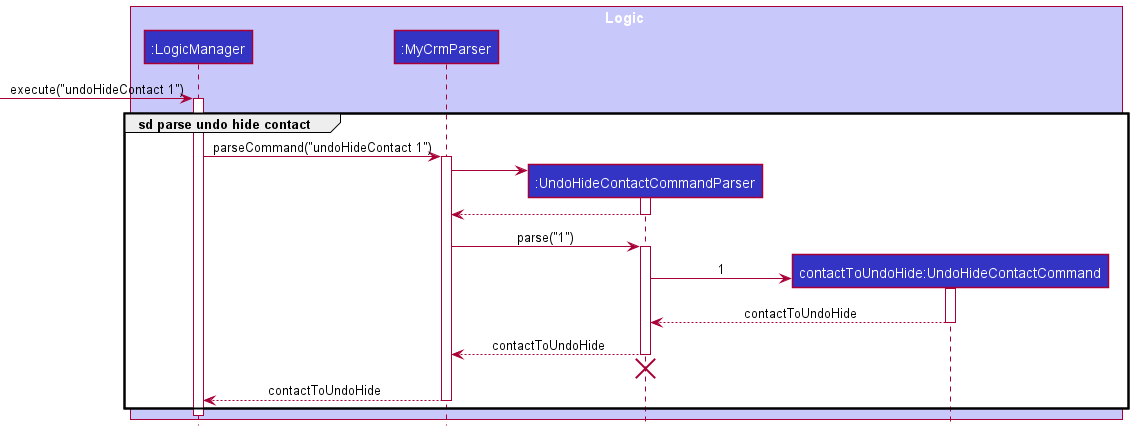

The diagram above was rendered by PlantUML. Its source (embedded in the PNG):
@startuml
!include ../style.puml

box Logic LOGIC_COLOR_T1
participant ":LogicManager" as LogicManager LOGIC_COLOR
participant ":MyCrmParser" as MyCrmParser LOGIC_COLOR
participant ":UndoHideContactCommandParser" as UndoHideContactCommandParser LOGIC_COLOR
participant "contactToUndoHide:UndoHideContactCommand" as UndoHideContactCommand LOGIC_COLOR
end box

[-> LogicManager : execute("undoHideContact 1")
activate LogicManager

group sd parse undo hide contact
LogicManager -> MyCrmParser : parseCommand("undoHideContact 1")
activate MyCrmParser

create UndoHideContactCommandParser
MyCrmParser -> UndoHideContactCommandParser
activate UndoHideContactCommandParser

UndoHideContactCommandParser --> MyCrmParser
deactivate UndoHideContactCommandParser

MyCrmParser -> UndoHideContactCommandParser : parse("1")
activate UndoHideContactCommandParser

create UndoHideContactCommand
UndoHideContactCommandParser -> UndoHideContactCommand : 1
activate UndoHideContactCommand

UndoHideContactCommand --> UndoHideContactCommandParser : contactToUndoHide
deactivate UndoHideContactCommand

UndoHideContactCommandParser --> MyCrmParser : contactToUndoHide
deactivate UndoHideContactCommandParser

'Hidden arrow to position destroy marker below the end of the activation bar.
UndoHideContactCommandParser -[hidden]-> MyCrmParser
destroy UndoHideContactCommandParser

MyCrmParser --> LogicManager : contactToUndoHide
deactivate MyCrmParser
end

deactivate LogicManager
@enduml